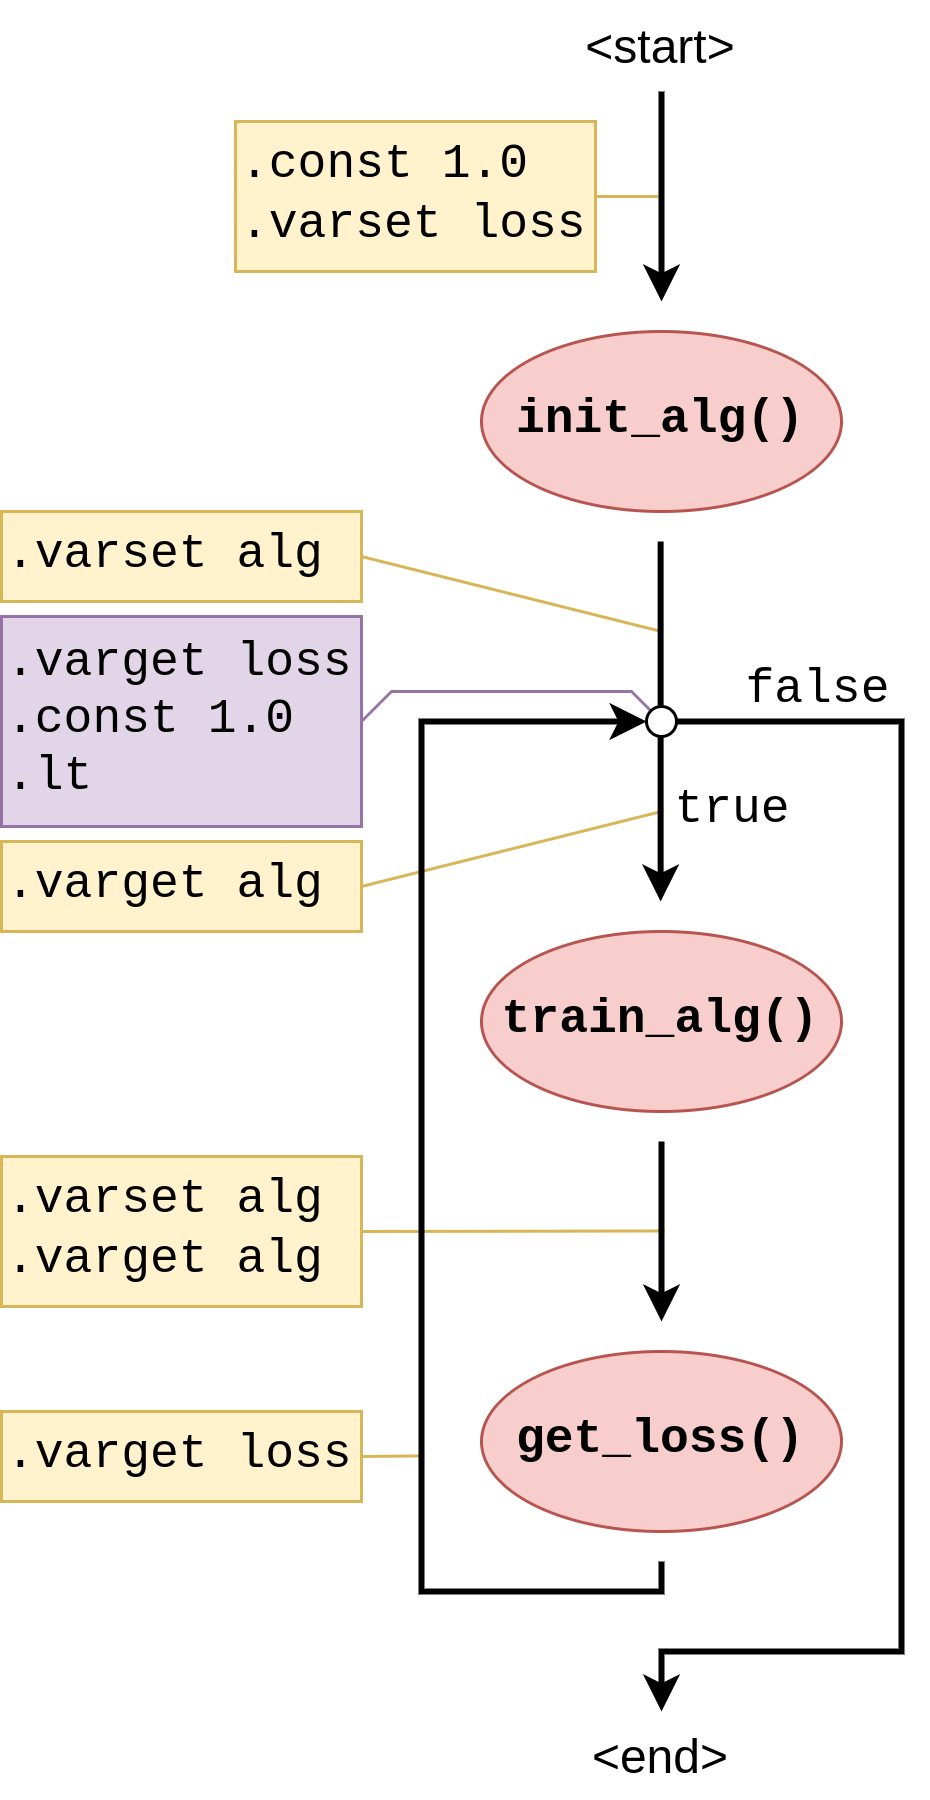

The diagram above was exported from draw.io. Its source (the exported page's mxGraphModel, read from the mxfile embedded in the PNG):
<mxGraphModel dx="1728" dy="998" grid="1" gridSize="10" guides="1" tooltips="1" connect="1" arrows="1" fold="1" page="1" pageScale="1" pageWidth="827" pageHeight="1169" math="0" shadow="0">
  <root>
    <mxCell id="0" />
    <mxCell id="1" parent="0" />
    <mxCell id="mMYhPlQ917K0Isdy-D9o-3" value="&lt;font face=&quot;Courier New&quot; style=&quot;font-size: 16px;&quot;&gt;get_loss()&lt;/font&gt;" style="ellipse;whiteSpace=wrap;html=1;fontStyle=1;fillColor=#f8cecc;strokeColor=#b85450;" vertex="1" parent="1">
      <mxGeometry x="300" y="760" width="120" height="60" as="geometry" />
    </mxCell>
    <mxCell id="mMYhPlQ917K0Isdy-D9o-11" value="&lt;font style=&quot;font-size: 16px;&quot;&gt;&amp;lt;start&amp;gt;&lt;/font&gt;" style="text;html=1;strokeColor=none;fillColor=none;align=center;verticalAlign=middle;whiteSpace=wrap;rounded=0;" vertex="1" parent="1">
      <mxGeometry x="330" y="310" width="60" height="30" as="geometry" />
    </mxCell>
    <mxCell id="mMYhPlQ917K0Isdy-D9o-12" value="&lt;font style=&quot;font-size: 16px;&quot;&gt;&amp;lt;end&amp;gt;&lt;/font&gt;" style="text;html=1;strokeColor=none;fillColor=none;align=center;verticalAlign=middle;whiteSpace=wrap;rounded=0;" vertex="1" parent="1">
      <mxGeometry x="330" y="880" width="60" height="30" as="geometry" />
    </mxCell>
    <mxCell id="mMYhPlQ917K0Isdy-D9o-18" value="" style="endArrow=classic;html=1;rounded=0;strokeWidth=2;endFill=1;" edge="1" parent="1">
      <mxGeometry width="50" height="50" relative="1" as="geometry">
        <mxPoint x="360" y="550" as="sourcePoint" />
        <mxPoint x="360" y="880" as="targetPoint" />
        <Array as="points">
          <mxPoint x="440" y="550" />
          <mxPoint x="440" y="860" />
          <mxPoint x="360" y="860" />
        </Array>
      </mxGeometry>
    </mxCell>
    <mxCell id="mMYhPlQ917K0Isdy-D9o-20" value="" style="endArrow=none;html=1;rounded=0;exitX=1;exitY=0.5;exitDx=0;exitDy=0;fillColor=#fff2cc;strokeColor=#d6b656;" edge="1" parent="1" source="mMYhPlQ917K0Isdy-D9o-21">
      <mxGeometry width="50" height="50" relative="1" as="geometry">
        <mxPoint x="240" y="481" as="sourcePoint" />
        <mxPoint x="360" y="520" as="targetPoint" />
      </mxGeometry>
    </mxCell>
    <mxCell id="mMYhPlQ917K0Isdy-D9o-21" value="&lt;font face=&quot;Courier New&quot; style=&quot;font-size: 16px;&quot;&gt;.varset alg&lt;/font&gt;" style="rounded=0;whiteSpace=wrap;html=1;fillColor=#fff2cc;strokeColor=#d6b656;align=left;" vertex="1" parent="1">
      <mxGeometry x="140" y="480" width="120" height="30" as="geometry" />
    </mxCell>
    <mxCell id="mMYhPlQ917K0Isdy-D9o-22" value="&lt;font face=&quot;Courier New&quot; style=&quot;font-size: 16px;&quot;&gt;.varget loss&lt;br&gt;.const 1.0&lt;br&gt;.lt&lt;br&gt;&lt;/font&gt;" style="rounded=0;whiteSpace=wrap;html=1;fillColor=#e1d5e7;strokeColor=#9673a6;align=left;" vertex="1" parent="1">
      <mxGeometry x="140" y="515" width="120" height="70" as="geometry" />
    </mxCell>
    <mxCell id="mMYhPlQ917K0Isdy-D9o-23" value="" style="endArrow=none;html=1;rounded=0;exitX=1;exitY=0.5;exitDx=0;exitDy=0;fillColor=#e1d5e7;strokeColor=#9673a6;" edge="1" parent="1" source="mMYhPlQ917K0Isdy-D9o-22">
      <mxGeometry width="50" height="50" relative="1" as="geometry">
        <mxPoint x="260" y="540" as="sourcePoint" />
        <mxPoint x="360" y="550" as="targetPoint" />
        <Array as="points">
          <mxPoint x="270" y="540" />
          <mxPoint x="350" y="540" />
        </Array>
      </mxGeometry>
    </mxCell>
    <mxCell id="mMYhPlQ917K0Isdy-D9o-24" value="&lt;font face=&quot;Courier New&quot; style=&quot;font-size: 16px;&quot;&gt;.const 1.0&lt;br&gt;.varset loss&lt;br&gt;&lt;/font&gt;" style="rounded=0;whiteSpace=wrap;html=1;fillColor=#fff2cc;strokeColor=#d6b656;align=left;" vertex="1" parent="1">
      <mxGeometry x="218" y="350" width="120" height="50" as="geometry" />
    </mxCell>
    <mxCell id="mMYhPlQ917K0Isdy-D9o-25" value="" style="endArrow=none;html=1;rounded=0;exitX=1;exitY=0.5;exitDx=0;exitDy=0;fillColor=#fff2cc;strokeColor=#d6b656;" edge="1" parent="1" source="mMYhPlQ917K0Isdy-D9o-24">
      <mxGeometry width="50" height="50" relative="1" as="geometry">
        <mxPoint x="337.9999999999999" y="382.38" as="sourcePoint" />
        <mxPoint x="359" y="375" as="targetPoint" />
      </mxGeometry>
    </mxCell>
    <mxCell id="mMYhPlQ917K0Isdy-D9o-8" value="" style="endArrow=classic;html=1;rounded=0;strokeWidth=2;" edge="1" parent="1">
      <mxGeometry width="50" height="50" relative="1" as="geometry">
        <mxPoint x="360" y="340" as="sourcePoint" />
        <mxPoint x="360" y="410" as="targetPoint" />
        <Array as="points" />
      </mxGeometry>
    </mxCell>
    <mxCell id="mMYhPlQ917K0Isdy-D9o-26" value="&lt;font style=&quot;font-size: 16px;&quot; face=&quot;Courier New&quot;&gt;false&lt;/font&gt;" style="text;html=1;strokeColor=none;fillColor=none;align=center;verticalAlign=middle;whiteSpace=wrap;rounded=0;" vertex="1" parent="1">
      <mxGeometry x="380" y="525" width="65" height="30" as="geometry" />
    </mxCell>
    <mxCell id="mMYhPlQ917K0Isdy-D9o-28" value="&lt;font face=&quot;Courier New&quot; style=&quot;font-size: 16px;&quot;&gt;.varset alg&lt;br&gt;.varget alg&lt;br&gt;&lt;/font&gt;" style="rounded=0;whiteSpace=wrap;html=1;fillColor=#fff2cc;strokeColor=#d6b656;align=left;" vertex="1" parent="1">
      <mxGeometry x="140" y="695" width="120" height="50" as="geometry" />
    </mxCell>
    <mxCell id="mMYhPlQ917K0Isdy-D9o-1" value="&lt;font face=&quot;Courier New&quot; style=&quot;font-size: 16px;&quot;&gt;init_alg()&lt;/font&gt;" style="ellipse;whiteSpace=wrap;html=1;fontStyle=1;fillColor=#f8cecc;strokeColor=#b85450;" vertex="1" parent="1">
      <mxGeometry x="300" y="420" width="120" height="60" as="geometry" />
    </mxCell>
    <mxCell id="mMYhPlQ917K0Isdy-D9o-29" value="&lt;font face=&quot;Courier New&quot; style=&quot;font-size: 16px;&quot;&gt;.varget alg&lt;/font&gt;" style="rounded=0;whiteSpace=wrap;html=1;fillColor=#fff2cc;strokeColor=#d6b656;align=left;" vertex="1" parent="1">
      <mxGeometry x="140" y="590" width="120" height="30" as="geometry" />
    </mxCell>
    <mxCell id="mMYhPlQ917K0Isdy-D9o-30" value="" style="endArrow=none;html=1;rounded=0;exitX=1;exitY=0.5;exitDx=0;exitDy=0;fillColor=#fff2cc;strokeColor=#d6b656;" edge="1" parent="1" source="mMYhPlQ917K0Isdy-D9o-29">
      <mxGeometry width="50" height="50" relative="1" as="geometry">
        <mxPoint x="250" y="610" as="sourcePoint" />
        <mxPoint x="360" y="580" as="targetPoint" />
      </mxGeometry>
    </mxCell>
    <mxCell id="mMYhPlQ917K0Isdy-D9o-4" value="" style="endArrow=classic;html=1;rounded=0;strokeWidth=2;" edge="1" parent="1">
      <mxGeometry width="50" height="50" relative="1" as="geometry">
        <mxPoint x="359.71" y="490" as="sourcePoint" />
        <mxPoint x="359.71" y="610" as="targetPoint" />
        <Array as="points" />
      </mxGeometry>
    </mxCell>
    <mxCell id="mMYhPlQ917K0Isdy-D9o-10" value="" style="ellipse;whiteSpace=wrap;html=1;aspect=fixed;" vertex="1" parent="1">
      <mxGeometry x="355" y="545" width="10" height="10" as="geometry" />
    </mxCell>
    <mxCell id="mMYhPlQ917K0Isdy-D9o-2" value="&lt;font face=&quot;Courier New&quot; style=&quot;font-size: 16px;&quot;&gt;train_alg()&lt;/font&gt;" style="ellipse;whiteSpace=wrap;html=1;fontStyle=1;fillColor=#f8cecc;strokeColor=#b85450;" vertex="1" parent="1">
      <mxGeometry x="300" y="620" width="120" height="60" as="geometry" />
    </mxCell>
    <mxCell id="mMYhPlQ917K0Isdy-D9o-32" value="" style="endArrow=none;html=1;rounded=0;fillColor=#fff2cc;strokeColor=#d6b656;exitX=1;exitY=0.5;exitDx=0;exitDy=0;" edge="1" parent="1" source="mMYhPlQ917K0Isdy-D9o-28">
      <mxGeometry width="50" height="50" relative="1" as="geometry">
        <mxPoint x="340" y="719.83" as="sourcePoint" />
        <mxPoint x="361" y="719.83" as="targetPoint" />
      </mxGeometry>
    </mxCell>
    <mxCell id="mMYhPlQ917K0Isdy-D9o-5" value="" style="endArrow=classic;html=1;rounded=0;strokeWidth=2;" edge="1" parent="1">
      <mxGeometry width="50" height="50" relative="1" as="geometry">
        <mxPoint x="360" y="690" as="sourcePoint" />
        <mxPoint x="360" y="750" as="targetPoint" />
        <Array as="points" />
      </mxGeometry>
    </mxCell>
    <mxCell id="mMYhPlQ917K0Isdy-D9o-34" value="&lt;font face=&quot;Courier New&quot; style=&quot;font-size: 16px;&quot;&gt;.varget loss&lt;br&gt;&lt;/font&gt;" style="rounded=0;whiteSpace=wrap;html=1;fillColor=#fff2cc;strokeColor=#d6b656;align=left;" vertex="1" parent="1">
      <mxGeometry x="140" y="780" width="120" height="30" as="geometry" />
    </mxCell>
    <mxCell id="mMYhPlQ917K0Isdy-D9o-35" value="" style="endArrow=none;html=1;rounded=0;fillColor=#fff2cc;strokeColor=#d6b656;exitX=1;exitY=0.5;exitDx=0;exitDy=0;" edge="1" parent="1" source="mMYhPlQ917K0Isdy-D9o-34">
      <mxGeometry width="50" height="50" relative="1" as="geometry">
        <mxPoint x="250" y="794.8" as="sourcePoint" />
        <mxPoint x="281" y="794.8" as="targetPoint" />
      </mxGeometry>
    </mxCell>
    <mxCell id="mMYhPlQ917K0Isdy-D9o-33" value="" style="endArrow=classic;html=1;rounded=0;strokeWidth=2;endFill=1;entryX=0;entryY=0.5;entryDx=0;entryDy=0;" edge="1" parent="1" target="mMYhPlQ917K0Isdy-D9o-10">
      <mxGeometry width="50" height="50" relative="1" as="geometry">
        <mxPoint x="360" y="830" as="sourcePoint" />
        <mxPoint x="350" y="550" as="targetPoint" />
        <Array as="points">
          <mxPoint x="360" y="840" />
          <mxPoint x="280" y="840" />
          <mxPoint x="280" y="550" />
        </Array>
      </mxGeometry>
    </mxCell>
    <mxCell id="mMYhPlQ917K0Isdy-D9o-36" value="&lt;font style=&quot;font-size: 16px;&quot; face=&quot;Courier New&quot;&gt;true&lt;/font&gt;" style="text;html=1;strokeColor=none;fillColor=none;align=center;verticalAlign=middle;whiteSpace=wrap;rounded=0;" vertex="1" parent="1">
      <mxGeometry x="359" y="565" width="50" height="30" as="geometry" />
    </mxCell>
  </root>
</mxGraphModel>